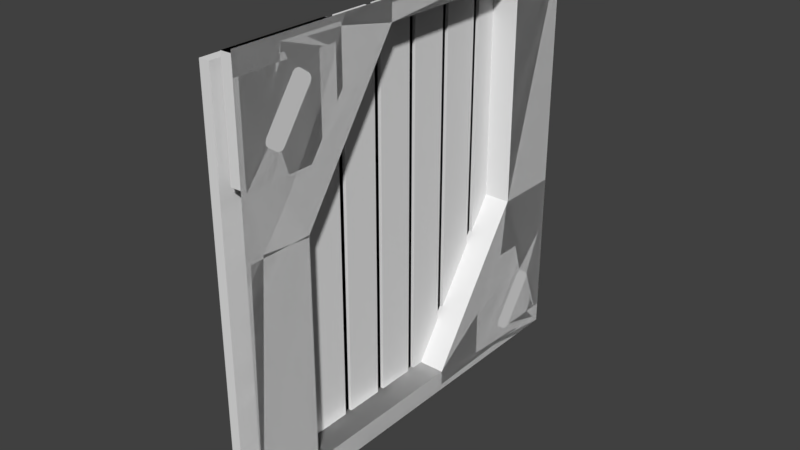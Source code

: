 # Source: wall_2.blend  (saved by Blender 2.79.0; exported with 4.5.12 LTS)
import bpy
from mathutils import Matrix  # noqa: F401  (used for matrix-valued properties, if any)

bpy.ops.wm.read_factory_settings(use_empty=True)
scene = bpy.context.scene
scene.name = 'Scene'

# ---- collections
col_collection_1 = bpy.data.collections.new('Collection 1'); scene.collection.children.link(col_collection_1)

# ---- node groups
ng_auto_smooth = bpy.data.node_groups.new('Auto Smooth', 'GeometryNodeTree')
_s = ng_auto_smooth.interface.new_socket(name='Geometry', in_out='OUTPUT', socket_type='NodeSocketGeometry')
_s = ng_auto_smooth.interface.new_socket(name='Geometry', in_out='INPUT', socket_type='NodeSocketGeometry')
_s = ng_auto_smooth.interface.new_socket(name='Angle', in_out='INPUT', socket_type='NodeSocketFloat')
_s.subtype = 'ANGLE'
_s.min_value = 0.0
_s.max_value = 3.142
ng_auto_smooth.is_modifier = True
_N = ng_auto_smooth.nodes; _L = ng_auto_smooth.links
n0 = _N.new('NodeGroupOutput'); n0.name = 'Group Output'; n0.location = (480, -100)
n1 = _N.new('NodeGroupInput'); n1.name = 'Group Input'; n1.location = (-420, -300)
n2 = _N.new('NodeGroupInput'); n2.name = 'Group Input.001'; n2.location = (-60, -100)
n3 = _N.new('GeometryNodeSetShadeSmooth'); n3.name = 'Set Shade Smooth'; n3.location = (120, -100)
n3.domain = 'EDGE'
n4 = _N.new('GeometryNodeSetShadeSmooth'); n4.name = 'Set Shade Smooth.001'; n4.location = (300, -100)
n5 = _N.new('GeometryNodeInputMeshEdgeAngle'); n5.name = 'Edge Angle'; n5.location = (-420, -220)
n6 = _N.new('GeometryNodeInputEdgeSmooth'); n6.name = 'Is Edge Smooth'; n6.location = (-60, -160)
n7 = _N.new('GeometryNodeInputShadeSmooth'); n7.name = 'Is Face Smooth'; n7.location = (-240, -340)
n8 = _N.new('FunctionNodeBooleanMath'); n8.name = 'Boolean Math'; n8.location = (-60, -220)
n9 = _N.new('FunctionNodeCompare'); n9.name = 'Compare'; n9.location = (-240, -180)
n9.operation = 'LESS_EQUAL'
_L.new(n5.outputs[0], n9.inputs[0])
_L.new(n4.outputs[0], n0.inputs[0])
_L.new(n1.outputs[1], n9.inputs[1])
_L.new(n9.outputs[0], n8.inputs[0])
_L.new(n7.outputs[0], n8.inputs[1])
_L.new(n2.outputs[0], n3.inputs[0])
_L.new(n6.outputs[0], n3.inputs[1])
_L.new(n3.outputs[0], n4.inputs[0])
_L.new(n8.outputs[0], n3.inputs[2])
n0.is_active_output = True

# ---- world
world_world = bpy.data.worlds.new('World'); scene.world = world_world
world_world.color = (0.05088, 0.05088, 0.05088)
world_world.use_sun_shadow = False
world_world.sun_shadow_jitter_overblur = 0.0
world_world.cycles.sampling_method = 'MANUAL'

# ---- meshes
me_plane_006 = bpy.data.meshes.new('Plane.006')
me_plane_006.from_pydata([(0.0, 0.0, 0.0), (-8.742e-08, 2.0, 0.0), (-4.721e-08, 1.18, 0.09994), (0.0, 0.3277, 0.09995), (4.47e-08, 0.3277, 1.18), (8.742e-08, 0.0, 2.0), (-0.1431, 1.18, 0.09994), (-0.1431, 0.3277, 0.09995), (-0.1431, 0.3277, 1.18), (4.721e-08, 0.8201, 1.9), (-3.553e-15, 2.0, 2.0), (0.0, 1.675, 1.9), (-4.47e-08, 1.675, 0.8201), (-0.1431, 1.675, 0.8201), (-0.1431, 0.8201, 1.9), (-0.1431, 1.675, 1.9), (-5.157e-08, 2.0, 0.8201), (-5.157e-08, 1.18, 0.0), (5.157e-08, 0.0, 1.18), (-8.305e-08, 1.9, 0.0), (-7.869e-08, 1.9, 0.09994), (-8.305e-08, 2.0, 0.09994), (5.157e-08, 0.8201, 2.0), (8.305e-08, 0.0, 1.9), (8.305e-08, 0.09994, 2.0), (7.869e-08, 0.09994, 1.9), (0.0, 1.675, 1.897)], [], [(0, 3, 4, 18), (3, 2, 6, 7), (4, 3, 7, 8), (12, 20, 21, 16), (2, 12, 13, 6), (6, 14, 8, 7), (9, 4, 8, 14), (11, 9, 14, 15), (12, 26, 11, 15, 13), (12, 16, 10, 26), (19, 20, 2, 17), (2, 20, 12), (21, 20, 19, 1), (9, 22, 24, 25), (25, 24, 5, 23), (23, 18, 4, 25), (4, 9, 25), (3, 0, 17, 2), (26, 10, 22, 9, 11), (13, 15, 14, 6)])
me_plane_006.polygons.foreach_set('use_smooth', [True] * 20)
_k = set([(2, 3), (2, 6), (2, 12), (3, 4), (3, 7), (4, 8), (4, 9), (6, 7), (6, 13), (7, 8), (8, 14), (9, 11), (9, 14), (11, 15), (11, 26), (12, 13), (12, 26), (13, 15), (14, 15)])
me_plane_006.attributes.new('sharp_edge', 'BOOLEAN', 'EDGE').data.foreach_set('value', [ (min(e.vertices), max(e.vertices)) in _k for e in me_plane_006.edges])
_uv = me_plane_006.uv_layers.new(name='UVMap')
_uv.uv.foreach_set('vector', [0.5894, 0.6824, 0.4938, 0.6487, 0.4938, 0.2838, 0.5894, 0.2838, 0.101, 0.6959, 0.101, 0.9838, 0.05925, 0.9838, 0.05925, 0.6959, 0.6428, 0.6284, 0.6428, 0.9932, 0.6011, 0.9932, 0.6011, 0.6284, 0.1007, 0.4054, 0.03499, 0.6487, 0.005836, 0.6487, 0.005836, 0.4054, 0.7079, 0.9237, 0.7079, 0.6284, 0.7496, 0.6284, 0.7496, 0.9237, 0.8497, 0.006757, 0.7448, 0.6149, 0.6011, 0.3716, 0.6011, 0.006763, 0.8031, 0.6284, 0.8031, 0.9232, 0.7613, 0.9232, 0.7613, 0.6284, 0.04758, 0.6959, 0.04758, 0.9847, 0.005836, 0.9847, 0.005837, 0.6959, 0.6962, 0.6284, 0.6962, 0.9923, 0.6962, 0.9932, 0.6545, 0.9932, 0.6545, 0.6284, 0.1007, 0.4054, 0.005836, 0.4054, 0.005836, 0.006757, 0.1007, 0.04144, 0.03499, 0.6824, 0.03499, 0.6487, 0.2451, 0.6487, 0.2451, 0.6824, 0.2451, 0.6487, 0.03499, 0.6487, 0.1007, 0.4054, 0.005836, 0.6487, 0.03499, 0.6487, 0.03499, 0.6824, 0.005836, 0.6824, 0.3501, 0.04052, 0.3501, 0.006757, 0.5602, 0.006757, 0.5602, 0.04052, 0.5602, 0.04052, 0.5602, 0.006757, 0.5894, 0.006757, 0.5894, 0.04052, 0.5894, 0.04052, 0.5894, 0.2838, 0.4938, 0.2838, 0.5602, 0.04052, 0.4938, 0.2838, 0.3501, 0.04052, 0.5602, 0.04052, 0.4938, 0.6487, 0.5894, 0.6824, 0.2451, 0.6824, 0.2451, 0.6487, 0.1007, 0.04144, 0.005836, 0.006757, 0.3501, 0.006757, 0.3501, 0.04052, 0.1007, 0.04052, 0.9942, 0.2501, 0.9942, 0.6149, 0.7448, 0.6149, 0.8497, 0.006757])
me_plane_006.use_remesh_preserve_volume = False
me_plane_006.use_remesh_preserve_attributes = False
me_plane_006.use_mirror_vertex_groups = False
me_plane_006.update()
me_plane_005 = bpy.data.meshes.new('Plane.005')
me_plane_005.from_pydata([(-7.265e-08, 1.699, 0.0367), (-6.082e-08, 1.458, 0.0661), (-6.211e-08, 1.458, 0.0367), (-8.126e-08, 1.964, 0.1053), (-6.892e-08, 1.878, 0.3367), (-6.985e-08, 1.88, 0.3223), (-6.985e-08, 1.875, 0.3085), (-6.985e-08, 1.731, 0.1033), (-6.985e-08, 1.72, 0.09385), (-6.892e-08, 1.706, 0.0913), (-6.799e-08, 1.692, 0.09632), (-6.519e-08, 1.651, 0.1253), (-6.426e-08, 1.641, 0.1365), (-5.775e-08, 1.458, 0.1365), (-8.426e-08, 1.964, 0.0367), (-6.333e-08, 1.639, 0.151), (-6.333e-08, 1.644, 0.1648), (-6.333e-08, 1.787, 0.37), (-6.333e-08, 1.799, 0.3794), (-6.426e-08, 1.813, 0.382), (-6.519e-08, 1.827, 0.3769), (-6.799e-08, 1.868, 0.348), (-6.211e-08, 1.964, 0.5435), (-5.215e-08, 1.635, 0.5435), (-5.096e-08, 1.458, 0.2917), (-0.03063, 1.878, 0.3367), (-0.03063, 1.88, 0.3223), (-0.03063, 1.875, 0.3085), (-0.03063, 1.731, 0.1033), (-0.03063, 1.72, 0.09385), (-0.03063, 1.706, 0.0913), (-0.03063, 1.692, 0.09632), (-0.03063, 1.651, 0.1253), (-0.03063, 1.641, 0.1365), (-0.03063, 1.639, 0.151), (-0.03063, 1.644, 0.1648), (-0.03063, 1.787, 0.37), (-0.03063, 1.799, 0.3794), (-0.03063, 1.813, 0.382), (-0.03063, 1.827, 0.3769), (-0.03063, 1.868, 0.348), (-0.0842, 1.458, 0.2917), (-0.0842, 1.458, 0.0367), (-0.0842, 1.964, 0.5435), (-0.0842, 1.964, 0.0367), (-0.0842, 1.635, 0.5435), (5.742e-08, 0.1518, 1.465), (6.147e-08, 0.197, 1.568), (6.24e-08, 0.1832, 1.573), (6.519e-08, 0.1418, 1.602), (6.612e-08, 0.1324, 1.613), (6.706e-08, 0.1298, 1.627), (6.706e-08, 0.1348, 1.641), (6.706e-08, 0.2785, 1.846), (6.706e-08, 0.2898, 1.856), (6.612e-08, 0.3042, 1.858), (5.832e-08, 0.535, 1.869), (6.119e-08, 0.535, 1.935), (7.622e-08, 0.2284, 1.972), (8.497e-08, 0.02828, 1.972), (6.282e-08, 0.02828, 1.465), (6.519e-08, 0.318, 1.853), (6.24e-08, 0.3594, 1.824), (6.147e-08, 0.3688, 1.813), (6.054e-08, 0.3714, 1.799), (6.054e-08, 0.3663, 1.785), (6.054e-08, 0.2227, 1.58), (6.054e-08, 0.2114, 1.57), (5.215e-08, 0.3573, 1.465), (5.167e-08, 0.535, 1.717), (-0.03063, 0.197, 1.568), (-0.03063, 0.1832, 1.573), (-0.03063, 0.1418, 1.602), (-0.03063, 0.1324, 1.613), (-0.03063, 0.1298, 1.627), (-0.03063, 0.1348, 1.641), (-0.03063, 0.2785, 1.846), (-0.03063, 0.2898, 1.856), (-0.03063, 0.3042, 1.858), (6.282e-08, 0.535, 1.972), (-0.03063, 0.318, 1.853), (-0.03063, 0.3594, 1.824), (-0.03063, 0.3688, 1.813), (-0.03063, 0.3714, 1.799), (-0.03063, 0.3663, 1.785), (-0.03063, 0.2227, 1.58), (-0.03063, 0.2114, 1.57), (-0.0842, 0.535, 1.717), (-0.0842, 0.535, 1.972), (-0.0842, 0.02828, 1.465), (-0.0842, 0.02828, 1.972), (-0.0842, 0.3573, 1.465)], [], [(0, 1, 2), (3, 4, 5, 6, 7, 8, 9, 10, 11, 12, 13, 1, 0, 14), (13, 12, 15, 16, 17, 18, 19, 20, 21, 4, 3, 22, 23, 24), (5, 4, 25, 26), (6, 5, 26, 27), (7, 6, 27, 28), (8, 7, 28, 29), (9, 8, 29, 30), (10, 9, 30, 31), (11, 10, 31, 32), (12, 11, 32, 33), (15, 12, 33, 34), (16, 15, 34, 35), (17, 16, 35, 36), (18, 17, 36, 37), (19, 18, 37, 38), (20, 19, 38, 39), (21, 20, 39, 40), (4, 21, 40, 25), (26, 25, 40, 39, 38, 37, 36, 35, 34, 33, 32, 31, 30, 29, 28, 27), (41, 42, 2, 1, 13, 24), (43, 44, 42, 41, 45), (24, 23, 45, 41), (14, 0, 2, 42, 44), (22, 3, 14, 44, 43), (23, 22, 43, 45), (46, 47, 48, 49, 50, 51, 52, 53, 54, 55, 56, 57, 58, 59, 60), (56, 55, 61, 62, 63, 64, 65, 66, 67, 47, 46, 68, 69), (48, 47, 70, 71), (49, 48, 71, 72), (50, 49, 72, 73), (51, 50, 73, 74), (52, 51, 74, 75), (53, 52, 75, 76), (54, 53, 76, 77), (55, 54, 77, 78), (58, 57, 79), (61, 55, 78, 80), (62, 61, 80, 81), (63, 62, 81, 82), (64, 63, 82, 83), (65, 64, 83, 84), (66, 65, 84, 85), (67, 66, 85, 86), (47, 67, 86, 70), (72, 71, 70, 86, 85, 84, 83, 82, 81, 80, 78, 77, 76, 75, 74, 73), (87, 88, 79, 57, 56, 69), (89, 90, 88, 87, 91), (69, 68, 91, 87), (59, 58, 79, 88, 90), (60, 59, 90, 89), (91, 68, 46, 60, 89)])
me_plane_005.polygons.foreach_set('use_smooth', [True] * 52)
_k = set([(0, 2), (0, 14), (1, 2), (1, 13), (2, 42), (3, 14), (3, 22), (4, 5), (4, 21), (4, 25), (5, 6), (5, 26), (6, 7), (7, 8), (8, 9), (9, 10), (9, 30), (10, 11), (11, 12), (12, 15), (12, 33), (13, 24), (14, 44), (15, 16), (15, 34), (16, 17), (17, 18), (18, 19), (18, 37), (19, 20), (19, 38), (20, 21), (22, 23), (22, 43), (23, 24), (23, 45), (24, 41), (25, 26), (25, 40), (26, 27), (27, 28), (28, 29), (29, 30), (30, 31), (31, 32), (32, 33), (33, 34), (34, 35), (35, 36), (36, 37), (37, 38), (38, 39), (39, 40), (41, 42), (41, 45), (42, 44), (43, 44), (43, 45), (46, 60), (46, 68), (47, 48), (47, 67), (47, 70), (48, 49), (49, 50), (50, 51), (50, 73), (51, 52), (51, 74), (52, 53), (53, 54), (54, 55), (55, 61), (55, 78), (56, 57), (56, 69), (57, 79), (58, 59), (58, 79), (59, 60), (59, 90), (60, 89), (61, 62), (62, 63), (63, 64), (63, 82), (64, 65), (64, 83), (65, 66), (66, 67), (67, 86), (68, 69), (68, 91), (69, 87), (70, 71), (70, 86), (71, 72), (72, 73), (73, 74), (74, 75), (75, 76), (76, 77), (77, 78), (78, 80), (79, 88), (80, 81), (81, 82), (82, 83), (83, 84), (84, 85), (85, 86), (87, 88), (87, 91), (88, 90), (89, 90), (89, 91)])
me_plane_005.attributes.new('sharp_edge', 'BOOLEAN', 'EDGE').data.foreach_set('value', [ (min(e.vertices), max(e.vertices)) in _k for e in me_plane_005.edges])
me_plane_005.use_remesh_preserve_volume = False
me_plane_005.use_remesh_preserve_attributes = False
me_plane_005.use_mirror_vertex_groups = False
me_plane_005.update()
me_cube_002 = bpy.data.meshes.new('Cube.002')
me_cube_002.from_pydata([(-0.05447, -0.09247, -0.09247), (-0.05447, -0.09247, 1.792), (-0.05447, 0.09247, -0.09247), (-0.05447, 0.09247, 1.792), (-0.005415, -0.09247, -0.09247), (-0.005415, -0.09247, 1.792), (-0.005415, 0.09247, -0.09247), (-0.005415, 0.09247, 1.792)], [], [(0, 1, 3, 2), (2, 3, 7, 6), (6, 7, 5, 4), (4, 5, 1, 0), (2, 6, 4, 0), (7, 3, 1, 5)])
me_cube_002.polygons.foreach_set('use_smooth', [True] * 6)
_k = set([(0, 1), (0, 2), (0, 4), (1, 3), (1, 5), (2, 3), (2, 6), (3, 7), (4, 5), (4, 6), (5, 7), (6, 7)])
me_cube_002.attributes.new('sharp_edge', 'BOOLEAN', 'EDGE').data.foreach_set('value', [ (min(e.vertices), max(e.vertices)) in _k for e in me_cube_002.edges])
me_cube_002.use_remesh_preserve_volume = False
me_cube_002.use_remesh_preserve_attributes = False
me_cube_002.use_mirror_vertex_groups = False
me_cube_002.update()
me_plane = bpy.data.meshes.new('Plane')
me_plane.from_pydata([(0.0, 0.0, 0.0), (-8.742e-08, 2.0, 0.0), (-7.266e-08, 1.699, 0.03669), (-6.211e-08, 1.458, 0.03669), (-6.082e-08, 1.458, 0.06611), (-4.721e-08, 1.18, 0.09994), (0.0, 0.3267, 0.09995), (4.47e-08, 0.3266, 1.18), (5.742e-08, 0.1518, 1.465), (6.282e-08, 0.02827, 1.465), (8.497e-08, 0.02827, 1.972), (7.623e-08, 0.2283, 1.972), (8.742e-08, 0.0, 2.0), (-8.126e-08, 1.964, 0.1052), (-8.426e-08, 1.964, 0.03669), (-5.774e-08, 1.457, 0.1365), (-0.1431, 1.18, 0.09994), (-0.1431, 0.3267, 0.09995), (-0.1431, 0.3266, 1.18), (4.721e-08, 0.8201, 1.9), (5.832e-08, 0.5351, 1.869), (5.167e-08, 0.5351, 1.717), (5.215e-08, 0.3584, 1.465), (-0.08421, 0.02827, 1.465), (-0.08421, 0.02827, 1.972), (6.282e-08, 0.5351, 1.972), (-0.08421, 0.5351, 1.972), (-3.553e-15, 2.0, 2.0), (6.118e-08, 0.5351, 1.935), (0.0, 1.673, 1.9), (-4.47e-08, 1.673, 0.8201), (-5.096e-08, 1.457, 0.2917), (-5.215e-08, 1.634, 0.5435), (-6.211e-08, 1.964, 0.5435), (-0.1431, 1.673, 0.8201), (-0.1431, 0.8201, 1.9), (-0.08421, 0.5351, 1.717), (-0.08421, 0.3584, 1.465), (-0.1431, 1.673, 1.9), (-0.08421, 1.457, 0.2917), (-0.08421, 1.458, 0.03669), (-0.08421, 1.634, 0.5435), (-0.08421, 1.964, 0.03669), (-0.08421, 1.964, 0.5435)], [], [(0, 1, 2, 3, 4, 5, 6, 7, 8, 9, 10, 11, 12), (1, 13, 14, 2), (15, 5, 4), (6, 5, 16, 17), (7, 6, 17, 18), (7, 19, 20, 21, 22, 8), (9, 8, 22, 37, 23), (10, 9, 23, 24), (25, 11, 10, 24, 26), (1, 27, 12, 11, 25, 28, 19, 29, 30, 5, 15, 31, 32, 33, 13), (5, 30, 34, 16), (17, 16, 34, 38, 35, 18), (19, 7, 18, 35), (20, 19, 28), (22, 21, 36, 37), (23, 37, 36, 26, 24), (26, 36, 21, 20, 28, 25), (29, 19, 35, 38), (30, 29, 38, 34), (39, 31, 15, 4, 3, 40), (32, 31, 39, 41), (40, 42, 43, 41, 39), (3, 2, 14, 42, 40), (33, 32, 41, 43), (14, 13, 33, 43, 42)])
me_plane.polygons.foreach_set('use_smooth', [True] * 25)
_k = set([(2, 3), (2, 14), (3, 4), (3, 40), (4, 15), (5, 6), (5, 16), (5, 30), (6, 7), (6, 17), (7, 18), (7, 19), (8, 9), (8, 22), (9, 10), (9, 23), (10, 11), (10, 24), (11, 25), (13, 14), (13, 33), (14, 42), (15, 31), (16, 17), (16, 34), (17, 18), (18, 35), (19, 29), (19, 35), (20, 21), (20, 28), (21, 22), (21, 36), (22, 37), (23, 24), (23, 37), (24, 26), (25, 26), (25, 28), (26, 36), (29, 30), (29, 38), (30, 34), (31, 32), (31, 39), (32, 33), (32, 41), (33, 43), (34, 38), (35, 38), (36, 37), (39, 40), (39, 41), (40, 42), (41, 43), (42, 43)])
me_plane.attributes.new('sharp_edge', 'BOOLEAN', 'EDGE').data.foreach_set('value', [ (min(e.vertices), max(e.vertices)) in _k for e in me_plane.edges])
me_plane.use_remesh_preserve_volume = False
me_plane.use_remesh_preserve_attributes = False
me_plane.use_mirror_vertex_groups = False
me_plane.update()

# ---- objects
ob_lp = bpy.data.objects.new('lp', me_plane_006)
ob_plane_002 = bpy.data.objects.new('Plane.002', me_plane_005)
ob_cube = bpy.data.objects.new('Cube', me_cube_002)
ob_plane = bpy.data.objects.new('Plane', me_plane)

# ---- transforms, parenting, visibility, modifiers, constraints
ob_lp.location = (0.0, 0.0, 0.0)
ob_lp.lineart.crease_threshold = 0.0
_m = ob_lp.modifiers.new('Mirror', 'MIRROR')
_m.use_axis = (False, False, False)
_m = ob_lp.modifiers.new('Auto Smooth', 'NODES')
_m.node_group = ng_auto_smooth
_gi = [s.identifier for s in ng_auto_smooth.interface.items_tree if s.item_type == 'SOCKET' and s.in_out == 'INPUT']
_m[_gi[1]] = 1.047  # Angle
ob_plane_002.location = (0.0, 0.0, 0.0)
ob_plane_002.hide_viewport = True
ob_plane_002.lineart.crease_threshold = 0.0
_m = ob_plane_002.modifiers.new('Mirror', 'MIRROR')
_m.use_axis = (False, False, False)
_m = ob_plane_002.modifiers.new('Bevel', 'BEVEL')
_m.width = 0.01
_m.width_pct = 0.01
_m.segments = 3
_m.limit_method = 'WEIGHT'
_m.use_clamp_overlap = False
_m.profile = 0.7
_m.spread = 0.0
_m = ob_plane_002.modifiers.new('Auto Smooth', 'NODES')
_m.node_group = ng_auto_smooth
_gi = [s.identifier for s in ng_auto_smooth.interface.items_tree if s.item_type == 'SOCKET' and s.in_out == 'INPUT']
_m[_gi[1]] = 1.047  # Angle
ob_cube.location = (-0.1218, 0.1029, 0.1381)
ob_cube.hide_viewport = True
ob_cube.lineart.crease_threshold = 0.0
_m = ob_cube.modifiers.new('Array', 'ARRAY')
_m.count = 9
_m.constant_offset_displace = (0.0, 0.0, 0.0)
_m.relative_offset_displace = (0.0, 1.2, 0.0)
_m = ob_cube.modifiers.new('Bevel', 'BEVEL')
_m.width = 0.01
_m.width_pct = 0.01
_m.segments = 3
_m.limit_method = 'WEIGHT'
_m.use_clamp_overlap = False
_m.offset_type = 'WIDTH'
_m.profile = 0.7
_m.spread = 0.0
_m = ob_cube.modifiers.new('Auto Smooth', 'NODES')
_m.node_group = ng_auto_smooth
_gi = [s.identifier for s in ng_auto_smooth.interface.items_tree if s.item_type == 'SOCKET' and s.in_out == 'INPUT']
_m[_gi[1]] = 1.047  # Angle
ob_plane.location = (0.0, 0.0, 0.0)
ob_plane.hide_viewport = True
ob_plane.lineart.crease_threshold = 0.0
_m = ob_plane.modifiers.new('Mirror', 'MIRROR')
_m.use_axis = (False, False, False)
_m = ob_plane.modifiers.new('Bevel', 'BEVEL')
_m.width = 0.01
_m.width_pct = 0.01
_m.segments = 3
_m.limit_method = 'WEIGHT'
_m.use_clamp_overlap = False
_m.profile = 0.7
_m.spread = 0.0
_m = ob_plane.modifiers.new('Auto Smooth', 'NODES')
_m.node_group = ng_auto_smooth
_gi = [s.identifier for s in ng_auto_smooth.interface.items_tree if s.item_type == 'SOCKET' and s.in_out == 'INPUT']
_m[_gi[1]] = 1.047  # Angle

# ---- collection membership
col_collection_1.objects.link(ob_lp)
col_collection_1.objects.link(ob_plane_002)
col_collection_1.objects.link(ob_cube)
col_collection_1.objects.link(ob_plane)

# ---- scene / render settings (as saved in the file)
scene.frame_start = 1; scene.frame_end = 250; scene.frame_set(1)
scene.render.engine = 'BLENDER_EEVEE_NEXT'
scene.render.resolution_percentage = 50
scene.render.dither_intensity = 0.0
scene.render.use_bake_selected_to_active = True
scene.render.bake_bias = 0.05
scene.cycles.use_denoising = False
scene.cycles.samples = 128
scene.cycles.sampling_pattern = 'TABULATED_SOBOL'
scene.cycles.use_adaptive_sampling = False
scene.cycles.use_light_tree = False
scene.cycles.blur_glossy = 0.0
scene.cycles.sample_clamp_indirect = 0.0
scene.view_settings.view_transform = 'Standard'
bpy.context.view_layer.update()

# ---- added for rendering (the .blend has no active camera and no usable light): camera, sun
cam_auto = bpy.data.cameras.new('AutoCamera')
cam_auto.lens = 50.0
cam_auto.sensor_width = 36.0
cam_auto.clip_end = 1000.0
ob_auto_camera = bpy.data.objects.new('AutoCamera', cam_auto)
scene.collection.objects.link(ob_auto_camera)
ob_auto_camera.location = (2.66959, -2.33558, 3.14666)
ob_auto_camera.rotation_euler = (1.09748, -7.21219e-08, 0.694738)
scene.camera = ob_auto_camera
light_auto_sun = bpy.data.lights.new('AutoSun', 'SUN')
light_auto_sun.energy = 3.0
light_auto_sun.angle = 0.0523599
ob_auto_sun = bpy.data.objects.new('AutoSun', light_auto_sun)
scene.collection.objects.link(ob_auto_sun)
ob_auto_sun.rotation_euler = (0.872665, 0.174533, 0.523599)
bpy.context.view_layer.update()
